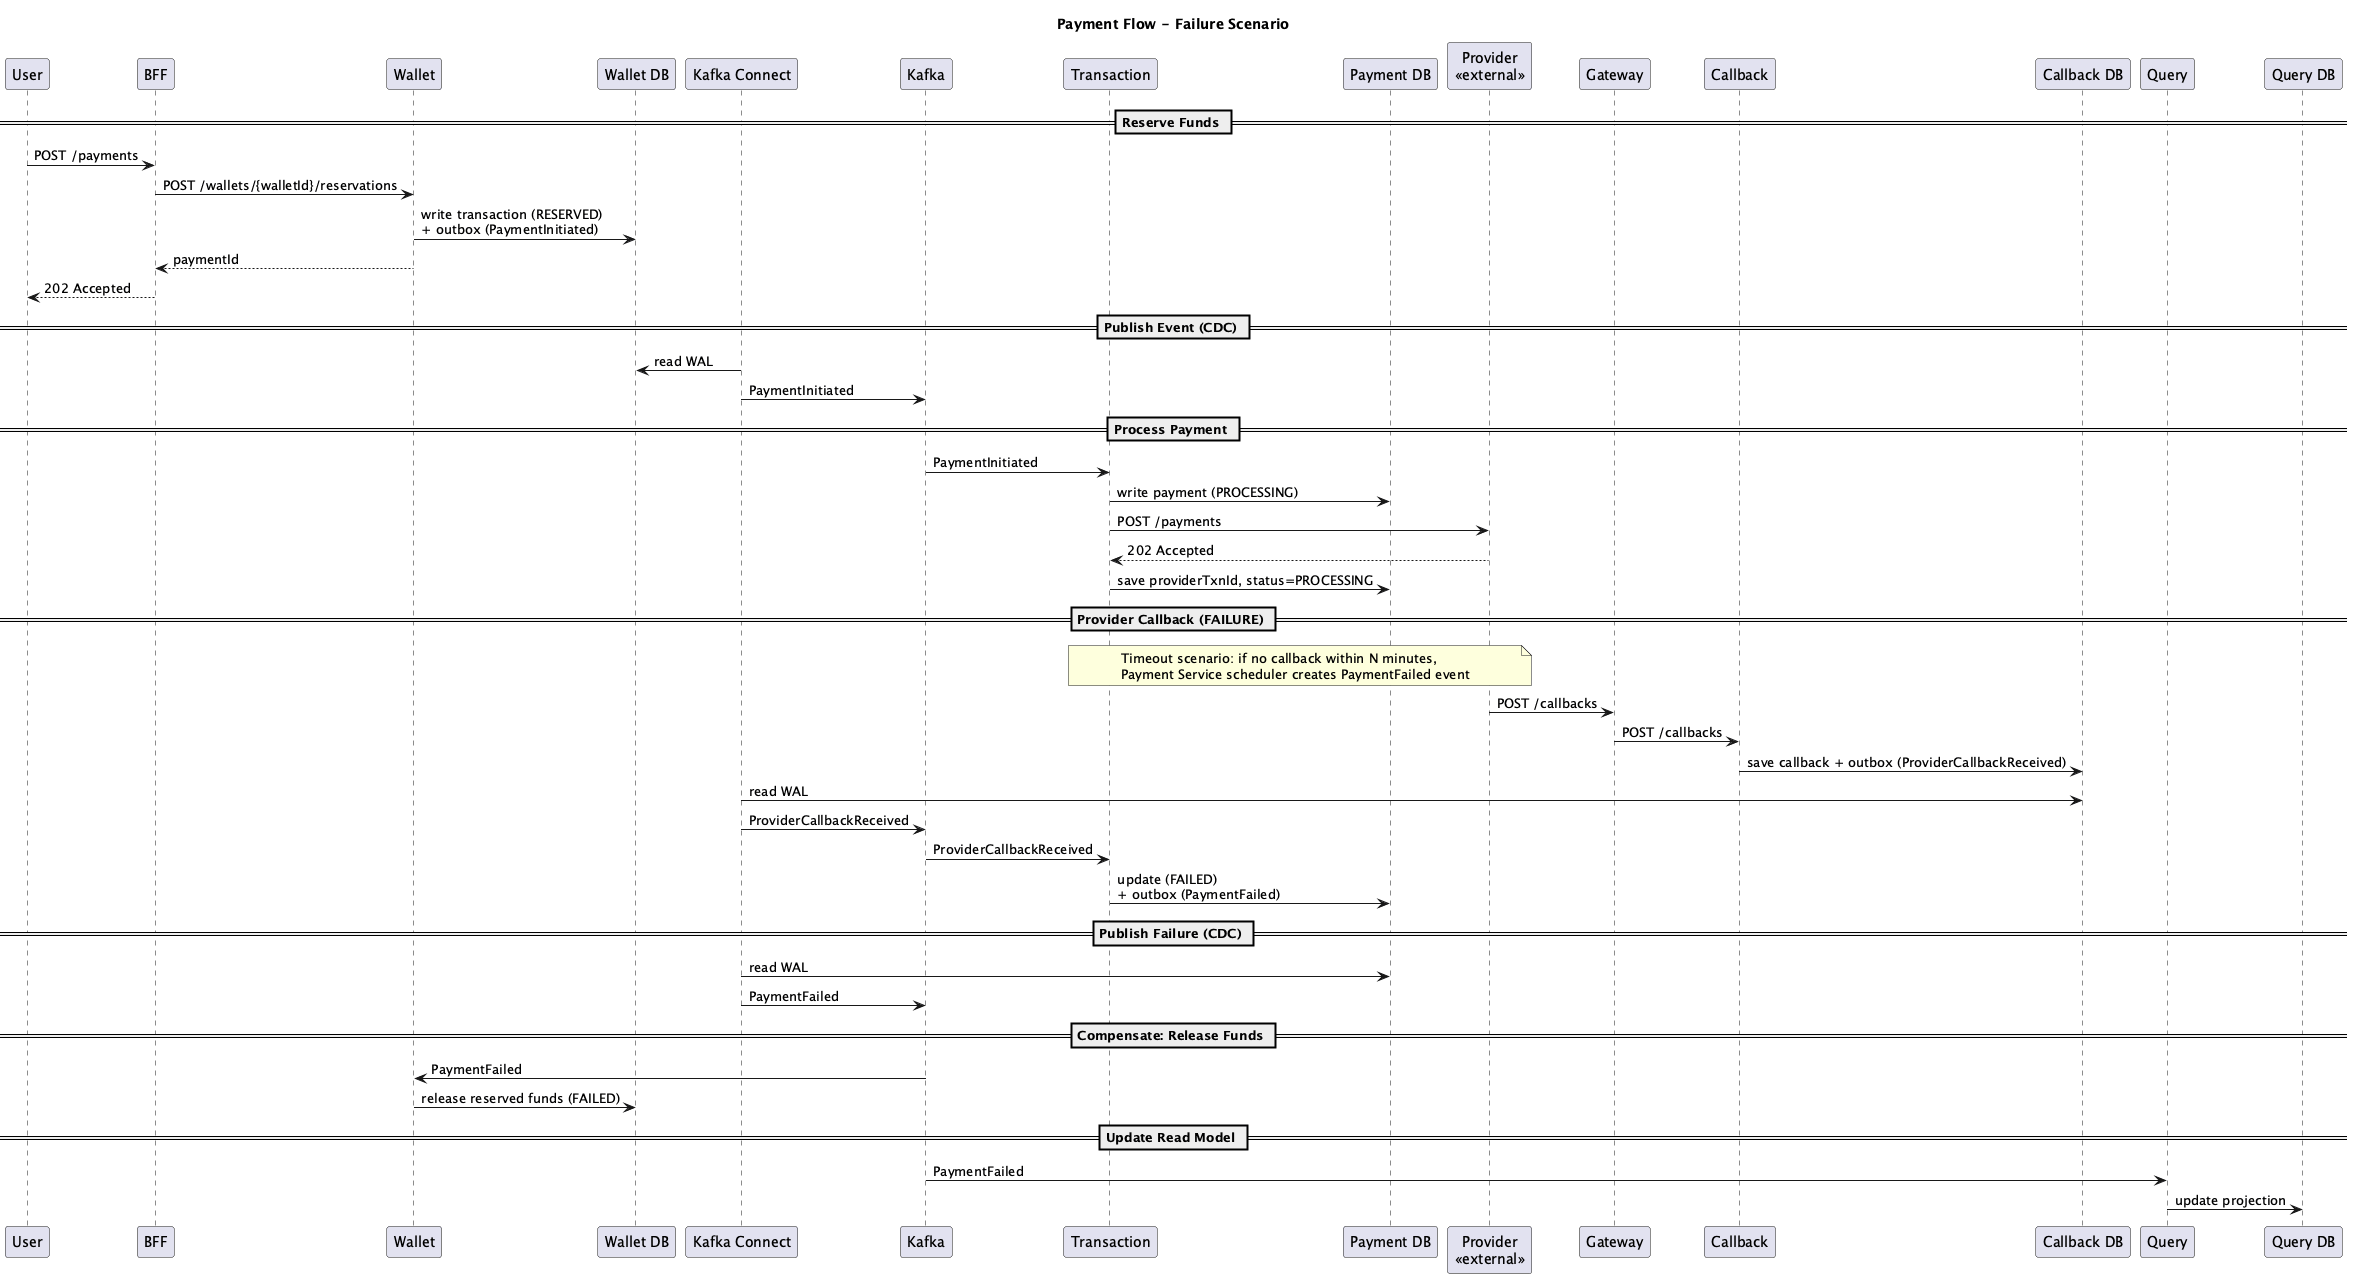

The diagram above was rendered by PlantUML. Its source (embedded in the PNG):
@startuml seq-failure
title Payment Flow - Failure Scenario

participant User
participant BFF
participant Wallet
participant "Wallet DB" as WalletDB
participant "Kafka Connect" as KC
participant Kafka
participant Transaction
participant "Payment DB" as TxDB
participant "Provider\n<<external>>" as Provider
participant Gateway
participant Callback
participant "Callback DB" as CallbackDB
participant Query
participant "Query DB" as QueryDB

== Reserve Funds ==

User -> BFF: POST /payments
BFF -> Wallet: POST /wallets/{walletId}/reservations
Wallet -> WalletDB: write transaction (RESERVED)\n+ outbox (PaymentInitiated)
Wallet --> BFF: paymentId
BFF --> User: 202 Accepted

== Publish Event (CDC) ==

KC -> WalletDB: read WAL
KC -> Kafka: PaymentInitiated

== Process Payment ==

Kafka -> Transaction: PaymentInitiated
Transaction -> TxDB: write payment (PROCESSING)
Transaction -> Provider: POST /payments
Provider --> Transaction: 202 Accepted
Transaction -> TxDB: save providerTxnId, status=PROCESSING

== Provider Callback (FAILURE) ==

note over Transaction, Provider
  Timeout scenario: if no callback within N minutes,
  Payment Service scheduler creates PaymentFailed event
end note

Provider -> Gateway: POST /callbacks
Gateway -> Callback: POST /callbacks
Callback -> CallbackDB: save callback + outbox (ProviderCallbackReceived)
KC -> CallbackDB: read WAL
KC -> Kafka: ProviderCallbackReceived
Kafka -> Transaction: ProviderCallbackReceived
Transaction -> TxDB: update (FAILED)\n+ outbox (PaymentFailed)

== Publish Failure (CDC) ==

KC -> TxDB: read WAL
KC -> Kafka: PaymentFailed

== Compensate: Release Funds ==

Kafka -> Wallet: PaymentFailed
Wallet -> WalletDB: release reserved funds (FAILED)

== Update Read Model ==

Kafka -> Query: PaymentFailed
Query -> QueryDB: update projection

@enduml